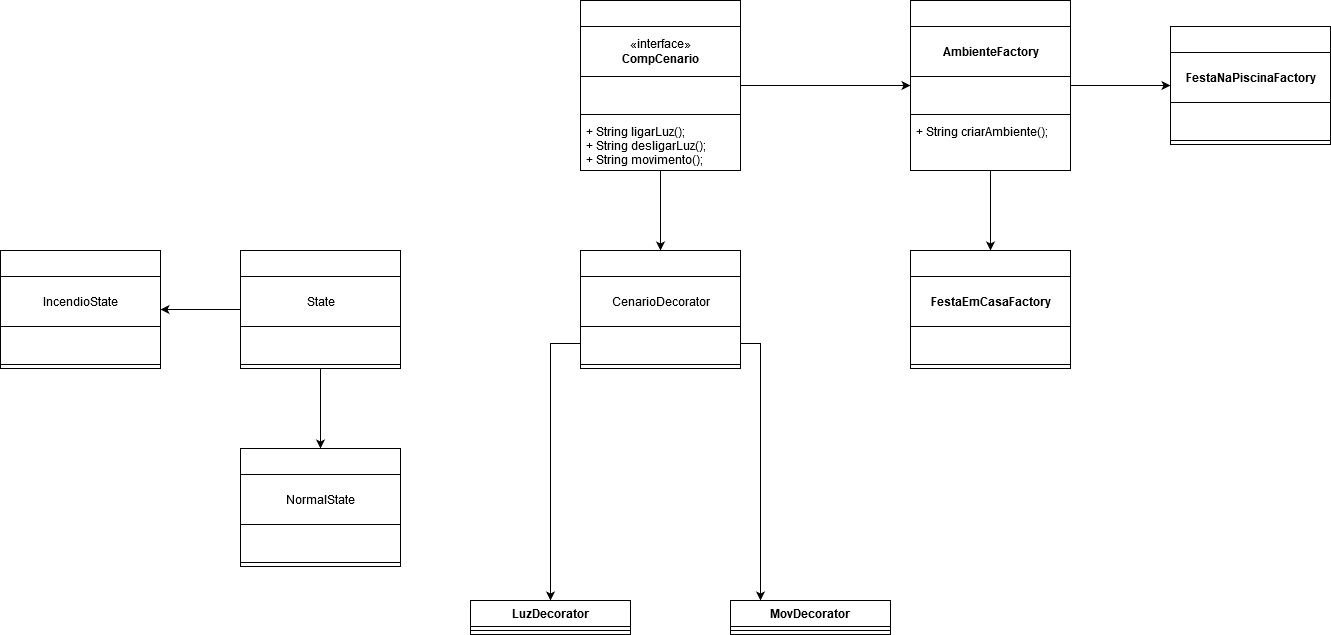

The diagram above was exported from draw.io. Its source (the exported page's mxGraphModel, read from the mxfile embedded in the PNG):
<mxGraphModel dx="2249" dy="791" grid="1" gridSize="10" guides="1" tooltips="1" connect="1" arrows="1" fold="1" page="1" pageScale="1" pageWidth="827" pageHeight="1169" math="0" shadow="0">
  <root>
    <mxCell id="0" />
    <mxCell id="1" parent="0" />
    <mxCell id="uvJQEFwzeELm3Gb_fwYd-3" style="edgeStyle=orthogonalEdgeStyle;rounded=0;orthogonalLoop=1;jettySize=auto;html=1;exitX=1;exitY=0.5;exitDx=0;exitDy=0;" parent="1" source="EOVtm6acVeZQEYIoGJ1V-3" edge="1">
      <mxGeometry relative="1" as="geometry">
        <mxPoint x="320" y="404" as="sourcePoint" />
        <mxPoint x="340" y="610" as="targetPoint" />
        <Array as="points">
          <mxPoint x="340" y="353" />
        </Array>
      </mxGeometry>
    </mxCell>
    <mxCell id="EOVtm6acVeZQEYIoGJ1V-6" value="" style="edgeStyle=orthogonalEdgeStyle;rounded=0;orthogonalLoop=1;jettySize=auto;html=1;" parent="1" source="zwdpX8WThcTVcYgNH93W-1" target="EOVtm6acVeZQEYIoGJ1V-1" edge="1">
      <mxGeometry relative="1" as="geometry" />
    </mxCell>
    <mxCell id="EOVtm6acVeZQEYIoGJ1V-13" value="" style="edgeStyle=orthogonalEdgeStyle;rounded=0;orthogonalLoop=1;jettySize=auto;html=1;" parent="1" source="zwdpX8WThcTVcYgNH93W-1" target="EOVtm6acVeZQEYIoGJ1V-8" edge="1">
      <mxGeometry relative="1" as="geometry" />
    </mxCell>
    <mxCell id="zwdpX8WThcTVcYgNH93W-1" value="" style="swimlane;fontStyle=1;align=center;verticalAlign=top;childLayout=stackLayout;horizontal=1;startSize=26;horizontalStack=0;resizeParent=1;resizeParentMax=0;resizeLast=0;collapsible=1;marginBottom=0;" parent="1" vertex="1">
      <mxGeometry x="160" y="10" width="160" height="170" as="geometry">
        <mxRectangle x="160" y="30" width="50" height="40" as="alternateBounds" />
      </mxGeometry>
    </mxCell>
    <mxCell id="zwdpX8WThcTVcYgNH93W-18" value="«interface»&lt;br&gt;&lt;b&gt;CompCenario&lt;/b&gt;" style="html=1;" parent="zwdpX8WThcTVcYgNH93W-1" vertex="1">
      <mxGeometry y="26" width="160" height="50" as="geometry" />
    </mxCell>
    <mxCell id="zwdpX8WThcTVcYgNH93W-2" value="&#10;" style="text;strokeColor=none;fillColor=none;align=left;verticalAlign=top;spacingLeft=4;spacingRight=4;overflow=hidden;rotatable=0;points=[[0,0.5],[1,0.5]];portConstraint=eastwest;" parent="zwdpX8WThcTVcYgNH93W-1" vertex="1">
      <mxGeometry y="76" width="160" height="34" as="geometry" />
    </mxCell>
    <mxCell id="zwdpX8WThcTVcYgNH93W-3" value="" style="line;strokeWidth=1;fillColor=none;align=left;verticalAlign=middle;spacingTop=-1;spacingLeft=3;spacingRight=3;rotatable=0;labelPosition=right;points=[];portConstraint=eastwest;" parent="zwdpX8WThcTVcYgNH93W-1" vertex="1">
      <mxGeometry y="110" width="160" height="8" as="geometry" />
    </mxCell>
    <mxCell id="zwdpX8WThcTVcYgNH93W-4" value="+ String ligarLuz();&#10;&#09;+ String desligarLuz();&#10;&#09;+ String movimento();" style="text;strokeColor=none;fillColor=none;align=left;verticalAlign=top;spacingLeft=4;spacingRight=4;overflow=hidden;rotatable=0;points=[[0,0.5],[1,0.5]];portConstraint=eastwest;" parent="zwdpX8WThcTVcYgNH93W-1" vertex="1">
      <mxGeometry y="118" width="160" height="52" as="geometry" />
    </mxCell>
    <mxCell id="EOVtm6acVeZQEYIoGJ1V-19" value="" style="edgeStyle=orthogonalEdgeStyle;rounded=0;orthogonalLoop=1;jettySize=auto;html=1;" parent="1" source="EOVtm6acVeZQEYIoGJ1V-8" target="EOVtm6acVeZQEYIoGJ1V-14" edge="1">
      <mxGeometry relative="1" as="geometry" />
    </mxCell>
    <mxCell id="EOVtm6acVeZQEYIoGJ1V-25" value="" style="edgeStyle=orthogonalEdgeStyle;rounded=0;orthogonalLoop=1;jettySize=auto;html=1;" parent="1" source="EOVtm6acVeZQEYIoGJ1V-8" target="EOVtm6acVeZQEYIoGJ1V-20" edge="1">
      <mxGeometry relative="1" as="geometry" />
    </mxCell>
    <mxCell id="EOVtm6acVeZQEYIoGJ1V-8" value="" style="swimlane;fontStyle=1;align=center;verticalAlign=top;childLayout=stackLayout;horizontal=1;startSize=26;horizontalStack=0;resizeParent=1;resizeParentMax=0;resizeLast=0;collapsible=1;marginBottom=0;" parent="1" vertex="1">
      <mxGeometry x="490" y="10" width="160" height="170" as="geometry">
        <mxRectangle x="160" y="30" width="50" height="40" as="alternateBounds" />
      </mxGeometry>
    </mxCell>
    <mxCell id="EOVtm6acVeZQEYIoGJ1V-9" value="&lt;b&gt;AmbienteFactory&lt;/b&gt;" style="html=1;" parent="EOVtm6acVeZQEYIoGJ1V-8" vertex="1">
      <mxGeometry y="26" width="160" height="50" as="geometry" />
    </mxCell>
    <mxCell id="EOVtm6acVeZQEYIoGJ1V-10" value="&#10;" style="text;strokeColor=none;fillColor=none;align=left;verticalAlign=top;spacingLeft=4;spacingRight=4;overflow=hidden;rotatable=0;points=[[0,0.5],[1,0.5]];portConstraint=eastwest;" parent="EOVtm6acVeZQEYIoGJ1V-8" vertex="1">
      <mxGeometry y="76" width="160" height="34" as="geometry" />
    </mxCell>
    <mxCell id="EOVtm6acVeZQEYIoGJ1V-11" value="" style="line;strokeWidth=1;fillColor=none;align=left;verticalAlign=middle;spacingTop=-1;spacingLeft=3;spacingRight=3;rotatable=0;labelPosition=right;points=[];portConstraint=eastwest;" parent="EOVtm6acVeZQEYIoGJ1V-8" vertex="1">
      <mxGeometry y="110" width="160" height="8" as="geometry" />
    </mxCell>
    <mxCell id="EOVtm6acVeZQEYIoGJ1V-12" value="+ String criarAmbiente();&#10;" style="text;strokeColor=none;fillColor=none;align=left;verticalAlign=top;spacingLeft=4;spacingRight=4;overflow=hidden;rotatable=0;points=[[0,0.5],[1,0.5]];portConstraint=eastwest;" parent="EOVtm6acVeZQEYIoGJ1V-8" vertex="1">
      <mxGeometry y="118" width="160" height="52" as="geometry" />
    </mxCell>
    <mxCell id="EOVtm6acVeZQEYIoGJ1V-20" value="" style="swimlane;fontStyle=1;align=center;verticalAlign=top;childLayout=stackLayout;horizontal=1;startSize=26;horizontalStack=0;resizeParent=1;resizeParentMax=0;resizeLast=0;collapsible=1;marginBottom=0;" parent="1" vertex="1">
      <mxGeometry x="750" y="36" width="160" height="118" as="geometry">
        <mxRectangle x="160" y="30" width="50" height="40" as="alternateBounds" />
      </mxGeometry>
    </mxCell>
    <mxCell id="EOVtm6acVeZQEYIoGJ1V-21" value="&lt;b&gt;FestaNaPiscinaFactory&lt;/b&gt;" style="html=1;" parent="EOVtm6acVeZQEYIoGJ1V-20" vertex="1">
      <mxGeometry y="26" width="160" height="50" as="geometry" />
    </mxCell>
    <mxCell id="EOVtm6acVeZQEYIoGJ1V-22" value="&#10;" style="text;strokeColor=none;fillColor=none;align=left;verticalAlign=top;spacingLeft=4;spacingRight=4;overflow=hidden;rotatable=0;points=[[0,0.5],[1,0.5]];portConstraint=eastwest;" parent="EOVtm6acVeZQEYIoGJ1V-20" vertex="1">
      <mxGeometry y="76" width="160" height="34" as="geometry" />
    </mxCell>
    <mxCell id="EOVtm6acVeZQEYIoGJ1V-23" value="" style="line;strokeWidth=1;fillColor=none;align=left;verticalAlign=middle;spacingTop=-1;spacingLeft=3;spacingRight=3;rotatable=0;labelPosition=right;points=[];portConstraint=eastwest;" parent="EOVtm6acVeZQEYIoGJ1V-20" vertex="1">
      <mxGeometry y="110" width="160" height="8" as="geometry" />
    </mxCell>
    <mxCell id="EOVtm6acVeZQEYIoGJ1V-14" value="" style="swimlane;fontStyle=1;align=center;verticalAlign=top;childLayout=stackLayout;horizontal=1;startSize=26;horizontalStack=0;resizeParent=1;resizeParentMax=0;resizeLast=0;collapsible=1;marginBottom=0;" parent="1" vertex="1">
      <mxGeometry x="490" y="260" width="160" height="118" as="geometry">
        <mxRectangle x="160" y="30" width="50" height="40" as="alternateBounds" />
      </mxGeometry>
    </mxCell>
    <mxCell id="EOVtm6acVeZQEYIoGJ1V-15" value="&lt;b&gt;FestaEmCasaFactory&lt;/b&gt;" style="html=1;" parent="EOVtm6acVeZQEYIoGJ1V-14" vertex="1">
      <mxGeometry y="26" width="160" height="50" as="geometry" />
    </mxCell>
    <mxCell id="EOVtm6acVeZQEYIoGJ1V-16" value="&#10;" style="text;strokeColor=none;fillColor=none;align=left;verticalAlign=top;spacingLeft=4;spacingRight=4;overflow=hidden;rotatable=0;points=[[0,0.5],[1,0.5]];portConstraint=eastwest;" parent="EOVtm6acVeZQEYIoGJ1V-14" vertex="1">
      <mxGeometry y="76" width="160" height="34" as="geometry" />
    </mxCell>
    <mxCell id="EOVtm6acVeZQEYIoGJ1V-17" value="" style="line;strokeWidth=1;fillColor=none;align=left;verticalAlign=middle;spacingTop=-1;spacingLeft=3;spacingRight=3;rotatable=0;labelPosition=right;points=[];portConstraint=eastwest;" parent="EOVtm6acVeZQEYIoGJ1V-14" vertex="1">
      <mxGeometry y="110" width="160" height="8" as="geometry" />
    </mxCell>
    <mxCell id="EOVtm6acVeZQEYIoGJ1V-1" value="" style="swimlane;fontStyle=1;align=center;verticalAlign=top;childLayout=stackLayout;horizontal=1;startSize=26;horizontalStack=0;resizeParent=1;resizeParentMax=0;resizeLast=0;collapsible=1;marginBottom=0;" parent="1" vertex="1">
      <mxGeometry x="160" y="260" width="160" height="118" as="geometry">
        <mxRectangle x="160" y="30" width="50" height="40" as="alternateBounds" />
      </mxGeometry>
    </mxCell>
    <mxCell id="EOVtm6acVeZQEYIoGJ1V-2" value="CenarioDecorator" style="html=1;" parent="EOVtm6acVeZQEYIoGJ1V-1" vertex="1">
      <mxGeometry y="26" width="160" height="50" as="geometry" />
    </mxCell>
    <mxCell id="EOVtm6acVeZQEYIoGJ1V-3" value="&#10;" style="text;strokeColor=none;fillColor=none;align=left;verticalAlign=top;spacingLeft=4;spacingRight=4;overflow=hidden;rotatable=0;points=[[0,0.5],[1,0.5]];portConstraint=eastwest;" parent="EOVtm6acVeZQEYIoGJ1V-1" vertex="1">
      <mxGeometry y="76" width="160" height="34" as="geometry" />
    </mxCell>
    <mxCell id="EOVtm6acVeZQEYIoGJ1V-4" value="" style="line;strokeWidth=1;fillColor=none;align=left;verticalAlign=middle;spacingTop=-1;spacingLeft=3;spacingRight=3;rotatable=0;labelPosition=right;points=[];portConstraint=eastwest;" parent="EOVtm6acVeZQEYIoGJ1V-1" vertex="1">
      <mxGeometry y="110" width="160" height="8" as="geometry" />
    </mxCell>
    <mxCell id="fE1Ekrh8NN_FiLY_V1Cf-11" value="" style="edgeStyle=orthogonalEdgeStyle;rounded=0;orthogonalLoop=1;jettySize=auto;html=1;" parent="1" source="fE1Ekrh8NN_FiLY_V1Cf-1" target="fE1Ekrh8NN_FiLY_V1Cf-7" edge="1">
      <mxGeometry relative="1" as="geometry" />
    </mxCell>
    <mxCell id="a9j32idrA2zMUZ1EM1jp-5" value="" style="edgeStyle=orthogonalEdgeStyle;rounded=0;orthogonalLoop=1;jettySize=auto;html=1;" edge="1" parent="1" source="fE1Ekrh8NN_FiLY_V1Cf-1" target="a9j32idrA2zMUZ1EM1jp-1">
      <mxGeometry relative="1" as="geometry" />
    </mxCell>
    <mxCell id="fE1Ekrh8NN_FiLY_V1Cf-1" value="" style="swimlane;fontStyle=1;align=center;verticalAlign=top;childLayout=stackLayout;horizontal=1;startSize=26;horizontalStack=0;resizeParent=1;resizeParentMax=0;resizeLast=0;collapsible=1;marginBottom=0;" parent="1" vertex="1">
      <mxGeometry x="-180" y="260" width="160" height="118" as="geometry">
        <mxRectangle x="160" y="30" width="50" height="40" as="alternateBounds" />
      </mxGeometry>
    </mxCell>
    <mxCell id="fE1Ekrh8NN_FiLY_V1Cf-6" value="State" style="html=1;" parent="fE1Ekrh8NN_FiLY_V1Cf-1" vertex="1">
      <mxGeometry y="26" width="160" height="50" as="geometry" />
    </mxCell>
    <mxCell id="fE1Ekrh8NN_FiLY_V1Cf-3" value="&#10;" style="text;strokeColor=none;fillColor=none;align=left;verticalAlign=top;spacingLeft=4;spacingRight=4;overflow=hidden;rotatable=0;points=[[0,0.5],[1,0.5]];portConstraint=eastwest;" parent="fE1Ekrh8NN_FiLY_V1Cf-1" vertex="1">
      <mxGeometry y="76" width="160" height="34" as="geometry" />
    </mxCell>
    <mxCell id="fE1Ekrh8NN_FiLY_V1Cf-4" value="" style="line;strokeWidth=1;fillColor=none;align=left;verticalAlign=middle;spacingTop=-1;spacingLeft=3;spacingRight=3;rotatable=0;labelPosition=right;points=[];portConstraint=eastwest;" parent="fE1Ekrh8NN_FiLY_V1Cf-1" vertex="1">
      <mxGeometry y="110" width="160" height="8" as="geometry" />
    </mxCell>
    <mxCell id="a9j32idrA2zMUZ1EM1jp-1" value="" style="swimlane;fontStyle=1;align=center;verticalAlign=top;childLayout=stackLayout;horizontal=1;startSize=26;horizontalStack=0;resizeParent=1;resizeParentMax=0;resizeLast=0;collapsible=1;marginBottom=0;" vertex="1" parent="1">
      <mxGeometry x="-180" y="458" width="160" height="118" as="geometry">
        <mxRectangle x="160" y="30" width="50" height="40" as="alternateBounds" />
      </mxGeometry>
    </mxCell>
    <mxCell id="a9j32idrA2zMUZ1EM1jp-2" value="&lt;div&gt;NormalState&lt;/div&gt;" style="html=1;" vertex="1" parent="a9j32idrA2zMUZ1EM1jp-1">
      <mxGeometry y="26" width="160" height="50" as="geometry" />
    </mxCell>
    <mxCell id="a9j32idrA2zMUZ1EM1jp-3" value="&#10;" style="text;strokeColor=none;fillColor=none;align=left;verticalAlign=top;spacingLeft=4;spacingRight=4;overflow=hidden;rotatable=0;points=[[0,0.5],[1,0.5]];portConstraint=eastwest;" vertex="1" parent="a9j32idrA2zMUZ1EM1jp-1">
      <mxGeometry y="76" width="160" height="34" as="geometry" />
    </mxCell>
    <mxCell id="a9j32idrA2zMUZ1EM1jp-4" value="" style="line;strokeWidth=1;fillColor=none;align=left;verticalAlign=middle;spacingTop=-1;spacingLeft=3;spacingRight=3;rotatable=0;labelPosition=right;points=[];portConstraint=eastwest;" vertex="1" parent="a9j32idrA2zMUZ1EM1jp-1">
      <mxGeometry y="110" width="160" height="8" as="geometry" />
    </mxCell>
    <mxCell id="fE1Ekrh8NN_FiLY_V1Cf-7" value="" style="swimlane;fontStyle=1;align=center;verticalAlign=top;childLayout=stackLayout;horizontal=1;startSize=26;horizontalStack=0;resizeParent=1;resizeParentMax=0;resizeLast=0;collapsible=1;marginBottom=0;" parent="1" vertex="1">
      <mxGeometry x="-420" y="260" width="160" height="118" as="geometry">
        <mxRectangle x="160" y="30" width="50" height="40" as="alternateBounds" />
      </mxGeometry>
    </mxCell>
    <mxCell id="fE1Ekrh8NN_FiLY_V1Cf-8" value="IncendioState" style="html=1;" parent="fE1Ekrh8NN_FiLY_V1Cf-7" vertex="1">
      <mxGeometry y="26" width="160" height="50" as="geometry" />
    </mxCell>
    <mxCell id="fE1Ekrh8NN_FiLY_V1Cf-9" value="&#10;" style="text;strokeColor=none;fillColor=none;align=left;verticalAlign=top;spacingLeft=4;spacingRight=4;overflow=hidden;rotatable=0;points=[[0,0.5],[1,0.5]];portConstraint=eastwest;" parent="fE1Ekrh8NN_FiLY_V1Cf-7" vertex="1">
      <mxGeometry y="76" width="160" height="34" as="geometry" />
    </mxCell>
    <mxCell id="fE1Ekrh8NN_FiLY_V1Cf-10" value="" style="line;strokeWidth=1;fillColor=none;align=left;verticalAlign=middle;spacingTop=-1;spacingLeft=3;spacingRight=3;rotatable=0;labelPosition=right;points=[];portConstraint=eastwest;" parent="fE1Ekrh8NN_FiLY_V1Cf-7" vertex="1">
      <mxGeometry y="110" width="160" height="8" as="geometry" />
    </mxCell>
    <mxCell id="zwdpX8WThcTVcYgNH93W-27" value="MovDecorator&#10;" style="swimlane;fontStyle=1;align=center;verticalAlign=top;childLayout=stackLayout;horizontal=1;startSize=26;horizontalStack=0;resizeParent=1;resizeParentMax=0;resizeLast=0;collapsible=1;marginBottom=0;" parent="1" vertex="1">
      <mxGeometry x="310" y="610" width="160" height="34" as="geometry" />
    </mxCell>
    <mxCell id="zwdpX8WThcTVcYgNH93W-29" value="" style="line;strokeWidth=1;fillColor=none;align=left;verticalAlign=middle;spacingTop=-1;spacingLeft=3;spacingRight=3;rotatable=0;labelPosition=right;points=[];portConstraint=eastwest;" parent="zwdpX8WThcTVcYgNH93W-27" vertex="1">
      <mxGeometry y="26" width="160" height="8" as="geometry" />
    </mxCell>
    <mxCell id="zwdpX8WThcTVcYgNH93W-20" value="LuzDecorator&#10;" style="swimlane;fontStyle=1;align=center;verticalAlign=top;childLayout=stackLayout;horizontal=1;startSize=26;horizontalStack=0;resizeParent=1;resizeParentMax=0;resizeLast=0;collapsible=1;marginBottom=0;" parent="1" vertex="1">
      <mxGeometry x="50" y="610" width="160" height="34" as="geometry" />
    </mxCell>
    <mxCell id="zwdpX8WThcTVcYgNH93W-22" value="" style="line;strokeWidth=1;fillColor=none;align=left;verticalAlign=middle;spacingTop=-1;spacingLeft=3;spacingRight=3;rotatable=0;labelPosition=right;points=[];portConstraint=eastwest;" parent="zwdpX8WThcTVcYgNH93W-20" vertex="1">
      <mxGeometry y="26" width="160" height="8" as="geometry" />
    </mxCell>
    <mxCell id="uvJQEFwzeELm3Gb_fwYd-2" style="edgeStyle=orthogonalEdgeStyle;rounded=0;orthogonalLoop=1;jettySize=auto;html=1;exitX=0;exitY=0.5;exitDx=0;exitDy=0;entryX=0.5;entryY=0;entryDx=0;entryDy=0;" parent="1" source="EOVtm6acVeZQEYIoGJ1V-3" target="zwdpX8WThcTVcYgNH93W-20" edge="1">
      <mxGeometry relative="1" as="geometry">
        <mxPoint x="160" y="404" as="sourcePoint" />
      </mxGeometry>
    </mxCell>
  </root>
</mxGraphModel>